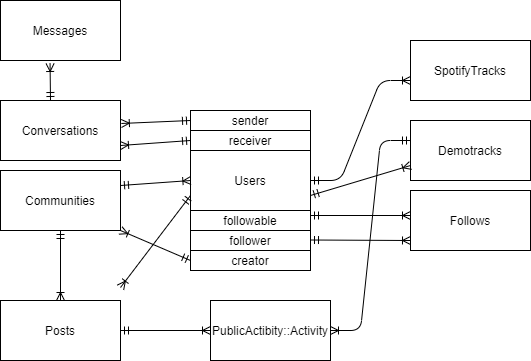

The diagram above was exported from draw.io. Its source (the exported page's mxGraphModel, read from the mxfile embedded in the PNG):
<mxGraphModel dx="1038" dy="548" grid="1" gridSize="10" guides="1" tooltips="1" connect="1" arrows="1" fold="1" page="1" pageScale="1" pageWidth="827" pageHeight="1169" math="0" shadow="0">
  <root>
    <mxCell id="WIyWlLk6GJQsqaUBKTNV-0" />
    <mxCell id="WIyWlLk6GJQsqaUBKTNV-1" parent="WIyWlLk6GJQsqaUBKTNV-0" />
    <mxCell id="oCwcMj1vejA7B0xGwUfq-0" value="Users" style="whiteSpace=wrap;html=1;" parent="WIyWlLk6GJQsqaUBKTNV-1" vertex="1">
      <mxGeometry x="340" y="170" width="120" height="60" as="geometry" />
    </mxCell>
    <mxCell id="oCwcMj1vejA7B0xGwUfq-6" value="" style="edgeStyle=entityRelationEdgeStyle;fontSize=12;html=1;endArrow=ERoneToMany;startArrow=ERmandOne;" parent="WIyWlLk6GJQsqaUBKTNV-1" edge="1">
      <mxGeometry width="100" height="100" relative="1" as="geometry">
        <mxPoint x="460" y="200" as="sourcePoint" />
        <mxPoint x="560" y="100" as="targetPoint" />
      </mxGeometry>
    </mxCell>
    <mxCell id="oCwcMj1vejA7B0xGwUfq-7" value="SpotifyTracks" style="rounded=0;whiteSpace=wrap;html=1;" parent="WIyWlLk6GJQsqaUBKTNV-1" vertex="1">
      <mxGeometry x="560" y="60" width="120" height="60" as="geometry" />
    </mxCell>
    <mxCell id="oCwcMj1vejA7B0xGwUfq-10" value="Follows" style="rounded=0;whiteSpace=wrap;html=1;" parent="WIyWlLk6GJQsqaUBKTNV-1" vertex="1">
      <mxGeometry x="560" y="210" width="120" height="60" as="geometry" />
    </mxCell>
    <mxCell id="oCwcMj1vejA7B0xGwUfq-11" value="" style="endArrow=ERoneToMany;html=1;exitX=1;exitY=0.25;exitDx=0;exitDy=0;endFill=0;startArrow=ERmandOne;startFill=0;" parent="WIyWlLk6GJQsqaUBKTNV-1" source="oCwcMj1vejA7B0xGwUfq-12" edge="1">
      <mxGeometry width="50" height="50" relative="1" as="geometry">
        <mxPoint x="470" y="210" as="sourcePoint" />
        <mxPoint x="560" y="235" as="targetPoint" />
      </mxGeometry>
    </mxCell>
    <mxCell id="oCwcMj1vejA7B0xGwUfq-12" value="followable" style="rounded=0;whiteSpace=wrap;html=1;" parent="WIyWlLk6GJQsqaUBKTNV-1" vertex="1">
      <mxGeometry x="340" y="230" width="120" height="20" as="geometry" />
    </mxCell>
    <mxCell id="oCwcMj1vejA7B0xGwUfq-13" value="follower" style="rounded=0;whiteSpace=wrap;html=1;" parent="WIyWlLk6GJQsqaUBKTNV-1" vertex="1">
      <mxGeometry x="340" y="250" width="120" height="20" as="geometry" />
    </mxCell>
    <mxCell id="oCwcMj1vejA7B0xGwUfq-14" value="" style="endArrow=ERoneToMany;html=1;startArrow=ERmandOne;startFill=0;endFill=0;" parent="WIyWlLk6GJQsqaUBKTNV-1" edge="1">
      <mxGeometry width="50" height="50" relative="1" as="geometry">
        <mxPoint x="460" y="259.5" as="sourcePoint" />
        <mxPoint x="560" y="260" as="targetPoint" />
      </mxGeometry>
    </mxCell>
    <mxCell id="oCwcMj1vejA7B0xGwUfq-15" value="receiver" style="rounded=0;whiteSpace=wrap;html=1;" parent="WIyWlLk6GJQsqaUBKTNV-1" vertex="1">
      <mxGeometry x="340" y="150" width="120" height="20" as="geometry" />
    </mxCell>
    <mxCell id="oCwcMj1vejA7B0xGwUfq-16" value="sender" style="rounded=0;whiteSpace=wrap;html=1;" parent="WIyWlLk6GJQsqaUBKTNV-1" vertex="1">
      <mxGeometry x="340" y="130" width="120" height="20" as="geometry" />
    </mxCell>
    <mxCell id="oCwcMj1vejA7B0xGwUfq-17" value="Conversations" style="rounded=0;whiteSpace=wrap;html=1;" parent="WIyWlLk6GJQsqaUBKTNV-1" vertex="1">
      <mxGeometry x="150" y="120" width="120" height="60" as="geometry" />
    </mxCell>
    <mxCell id="oCwcMj1vejA7B0xGwUfq-18" value="" style="endArrow=ERmandOne;html=1;exitX=1.007;exitY=0.383;exitDx=0;exitDy=0;exitPerimeter=0;entryX=0;entryY=0.5;entryDx=0;entryDy=0;endFill=0;startArrow=ERoneToMany;startFill=0;" parent="WIyWlLk6GJQsqaUBKTNV-1" source="oCwcMj1vejA7B0xGwUfq-17" target="oCwcMj1vejA7B0xGwUfq-16" edge="1">
      <mxGeometry width="50" height="50" relative="1" as="geometry">
        <mxPoint x="280" y="185" as="sourcePoint" />
        <mxPoint x="330" y="135" as="targetPoint" />
      </mxGeometry>
    </mxCell>
    <mxCell id="oCwcMj1vejA7B0xGwUfq-19" value="" style="endArrow=ERmandOne;html=1;exitX=1;exitY=0.75;exitDx=0;exitDy=0;startArrow=ERoneToMany;startFill=0;endFill=0;" parent="WIyWlLk6GJQsqaUBKTNV-1" source="oCwcMj1vejA7B0xGwUfq-17" edge="1">
      <mxGeometry width="50" height="50" relative="1" as="geometry">
        <mxPoint x="290" y="210" as="sourcePoint" />
        <mxPoint x="340" y="160" as="targetPoint" />
      </mxGeometry>
    </mxCell>
    <mxCell id="oCwcMj1vejA7B0xGwUfq-20" value="Messages" style="rounded=0;whiteSpace=wrap;html=1;" parent="WIyWlLk6GJQsqaUBKTNV-1" vertex="1">
      <mxGeometry x="150" y="20" width="120" height="60" as="geometry" />
    </mxCell>
    <mxCell id="oCwcMj1vejA7B0xGwUfq-23" value="" style="endArrow=ERmandOne;html=1;startArrow=ERoneToMany;startFill=0;endFill=0;exitX=0.413;exitY=1.05;exitDx=0;exitDy=0;exitPerimeter=0;" parent="WIyWlLk6GJQsqaUBKTNV-1" source="oCwcMj1vejA7B0xGwUfq-20" edge="1">
      <mxGeometry width="50" height="50" relative="1" as="geometry">
        <mxPoint x="200" y="230" as="sourcePoint" />
        <mxPoint x="200" y="120" as="targetPoint" />
      </mxGeometry>
    </mxCell>
    <mxCell id="oCwcMj1vejA7B0xGwUfq-24" value="" style="endArrow=ERmandOne;html=1;endFill=0;startArrow=ERzeroToMany;startFill=1;entryX=1;entryY=0.25;entryDx=0;entryDy=0;exitX=0;exitY=0.25;exitDx=0;exitDy=0;" parent="WIyWlLk6GJQsqaUBKTNV-1" target="oCwcMj1vejA7B0xGwUfq-25" edge="1">
      <mxGeometry width="50" height="50" relative="1" as="geometry">
        <mxPoint x="170" y="205" as="sourcePoint" />
        <mxPoint x="340" y="200" as="targetPoint" />
      </mxGeometry>
    </mxCell>
    <mxCell id="oCwcMj1vejA7B0xGwUfq-25" value="Communities" style="rounded=0;whiteSpace=wrap;html=1;" parent="WIyWlLk6GJQsqaUBKTNV-1" vertex="1">
      <mxGeometry x="150" y="190" width="120" height="60" as="geometry" />
    </mxCell>
    <mxCell id="oCwcMj1vejA7B0xGwUfq-28" value="" style="endArrow=ERoneToMany;html=1;entryX=0.003;entryY=0.5;entryDx=0;entryDy=0;entryPerimeter=0;exitX=1;exitY=0.25;exitDx=0;exitDy=0;endFill=0;startArrow=ERmandOne;startFill=0;" parent="WIyWlLk6GJQsqaUBKTNV-1" source="oCwcMj1vejA7B0xGwUfq-25" target="oCwcMj1vejA7B0xGwUfq-0" edge="1">
      <mxGeometry width="50" height="50" relative="1" as="geometry">
        <mxPoint x="290" y="205" as="sourcePoint" />
        <mxPoint x="330" y="210" as="targetPoint" />
      </mxGeometry>
    </mxCell>
    <mxCell id="oCwcMj1vejA7B0xGwUfq-30" value="Posts" style="rounded=0;whiteSpace=wrap;html=1;" parent="WIyWlLk6GJQsqaUBKTNV-1" vertex="1">
      <mxGeometry x="150" y="320" width="120" height="60" as="geometry" />
    </mxCell>
    <mxCell id="oCwcMj1vejA7B0xGwUfq-31" value="" style="endArrow=ERmandOne;html=1;exitX=0.5;exitY=0;exitDx=0;exitDy=0;entryX=0.5;entryY=1;entryDx=0;entryDy=0;startArrow=ERoneToMany;startFill=0;endFill=0;" parent="WIyWlLk6GJQsqaUBKTNV-1" source="oCwcMj1vejA7B0xGwUfq-30" target="oCwcMj1vejA7B0xGwUfq-25" edge="1">
      <mxGeometry width="50" height="50" relative="1" as="geometry">
        <mxPoint x="235" y="300" as="sourcePoint" />
        <mxPoint x="230" y="250" as="targetPoint" />
      </mxGeometry>
    </mxCell>
    <mxCell id="oCwcMj1vejA7B0xGwUfq-32" value="" style="endArrow=ERmandOne;html=1;endFill=0;startArrow=ERoneToMany;startFill=0;" parent="WIyWlLk6GJQsqaUBKTNV-1" edge="1">
      <mxGeometry width="50" height="50" relative="1" as="geometry">
        <mxPoint x="270" y="307" as="sourcePoint" />
        <mxPoint x="340" y="215" as="targetPoint" />
      </mxGeometry>
    </mxCell>
    <mxCell id="RAm_h4kyvpLNDXdSkYNx-0" value="creator" style="rounded=0;whiteSpace=wrap;html=1;" parent="WIyWlLk6GJQsqaUBKTNV-1" vertex="1">
      <mxGeometry x="340" y="270" width="120" height="20" as="geometry" />
    </mxCell>
    <mxCell id="RAm_h4kyvpLNDXdSkYNx-1" value="" style="endArrow=ERoneToMany;html=1;entryX=1;entryY=1;entryDx=0;entryDy=0;exitX=0;exitY=0.5;exitDx=0;exitDy=0;endFill=0;startArrow=ERmandOne;startFill=0;" parent="WIyWlLk6GJQsqaUBKTNV-1" source="RAm_h4kyvpLNDXdSkYNx-0" target="oCwcMj1vejA7B0xGwUfq-25" edge="1">
      <mxGeometry width="50" height="50" relative="1" as="geometry">
        <mxPoint x="330" y="280" as="sourcePoint" />
        <mxPoint x="440" y="260" as="targetPoint" />
      </mxGeometry>
    </mxCell>
    <mxCell id="EwGGhEcAbdFcL2NsGqCm-1" value="Demotracks" style="rounded=0;whiteSpace=wrap;html=1;" vertex="1" parent="WIyWlLk6GJQsqaUBKTNV-1">
      <mxGeometry x="560" y="140" width="120" height="60" as="geometry" />
    </mxCell>
    <mxCell id="EwGGhEcAbdFcL2NsGqCm-2" value="" style="endArrow=ERoneToMany;html=1;entryX=0;entryY=0.75;entryDx=0;entryDy=0;exitX=1;exitY=0.75;exitDx=0;exitDy=0;endFill=0;startArrow=ERmandOne;startFill=0;" edge="1" parent="WIyWlLk6GJQsqaUBKTNV-1" source="oCwcMj1vejA7B0xGwUfq-0" target="EwGGhEcAbdFcL2NsGqCm-1">
      <mxGeometry width="50" height="50" relative="1" as="geometry">
        <mxPoint x="390" y="310" as="sourcePoint" />
        <mxPoint x="440" y="260" as="targetPoint" />
      </mxGeometry>
    </mxCell>
    <mxCell id="EwGGhEcAbdFcL2NsGqCm-3" value="PublicActibity::Activity" style="rounded=0;whiteSpace=wrap;html=1;" vertex="1" parent="WIyWlLk6GJQsqaUBKTNV-1">
      <mxGeometry x="360" y="320" width="120" height="60" as="geometry" />
    </mxCell>
    <mxCell id="EwGGhEcAbdFcL2NsGqCm-4" value="" style="endArrow=ERoneToMany;html=1;exitX=1;exitY=0.5;exitDx=0;exitDy=0;startArrow=ERmandOne;startFill=0;endFill=0;entryX=0;entryY=0.5;entryDx=0;entryDy=0;" edge="1" parent="WIyWlLk6GJQsqaUBKTNV-1" source="oCwcMj1vejA7B0xGwUfq-30" target="EwGGhEcAbdFcL2NsGqCm-3">
      <mxGeometry width="50" height="50" relative="1" as="geometry">
        <mxPoint x="390" y="310" as="sourcePoint" />
        <mxPoint x="360" y="340" as="targetPoint" />
      </mxGeometry>
    </mxCell>
    <mxCell id="EwGGhEcAbdFcL2NsGqCm-5" value="" style="edgeStyle=entityRelationEdgeStyle;fontSize=12;html=1;endArrow=ERmandOne;endFill=0;exitX=1;exitY=0.5;exitDx=0;exitDy=0;startArrow=ERoneToMany;startFill=0;" edge="1" parent="WIyWlLk6GJQsqaUBKTNV-1" source="EwGGhEcAbdFcL2NsGqCm-3">
      <mxGeometry width="100" height="100" relative="1" as="geometry">
        <mxPoint x="460" y="260" as="sourcePoint" />
        <mxPoint x="560" y="160" as="targetPoint" />
      </mxGeometry>
    </mxCell>
  </root>
</mxGraphModel>